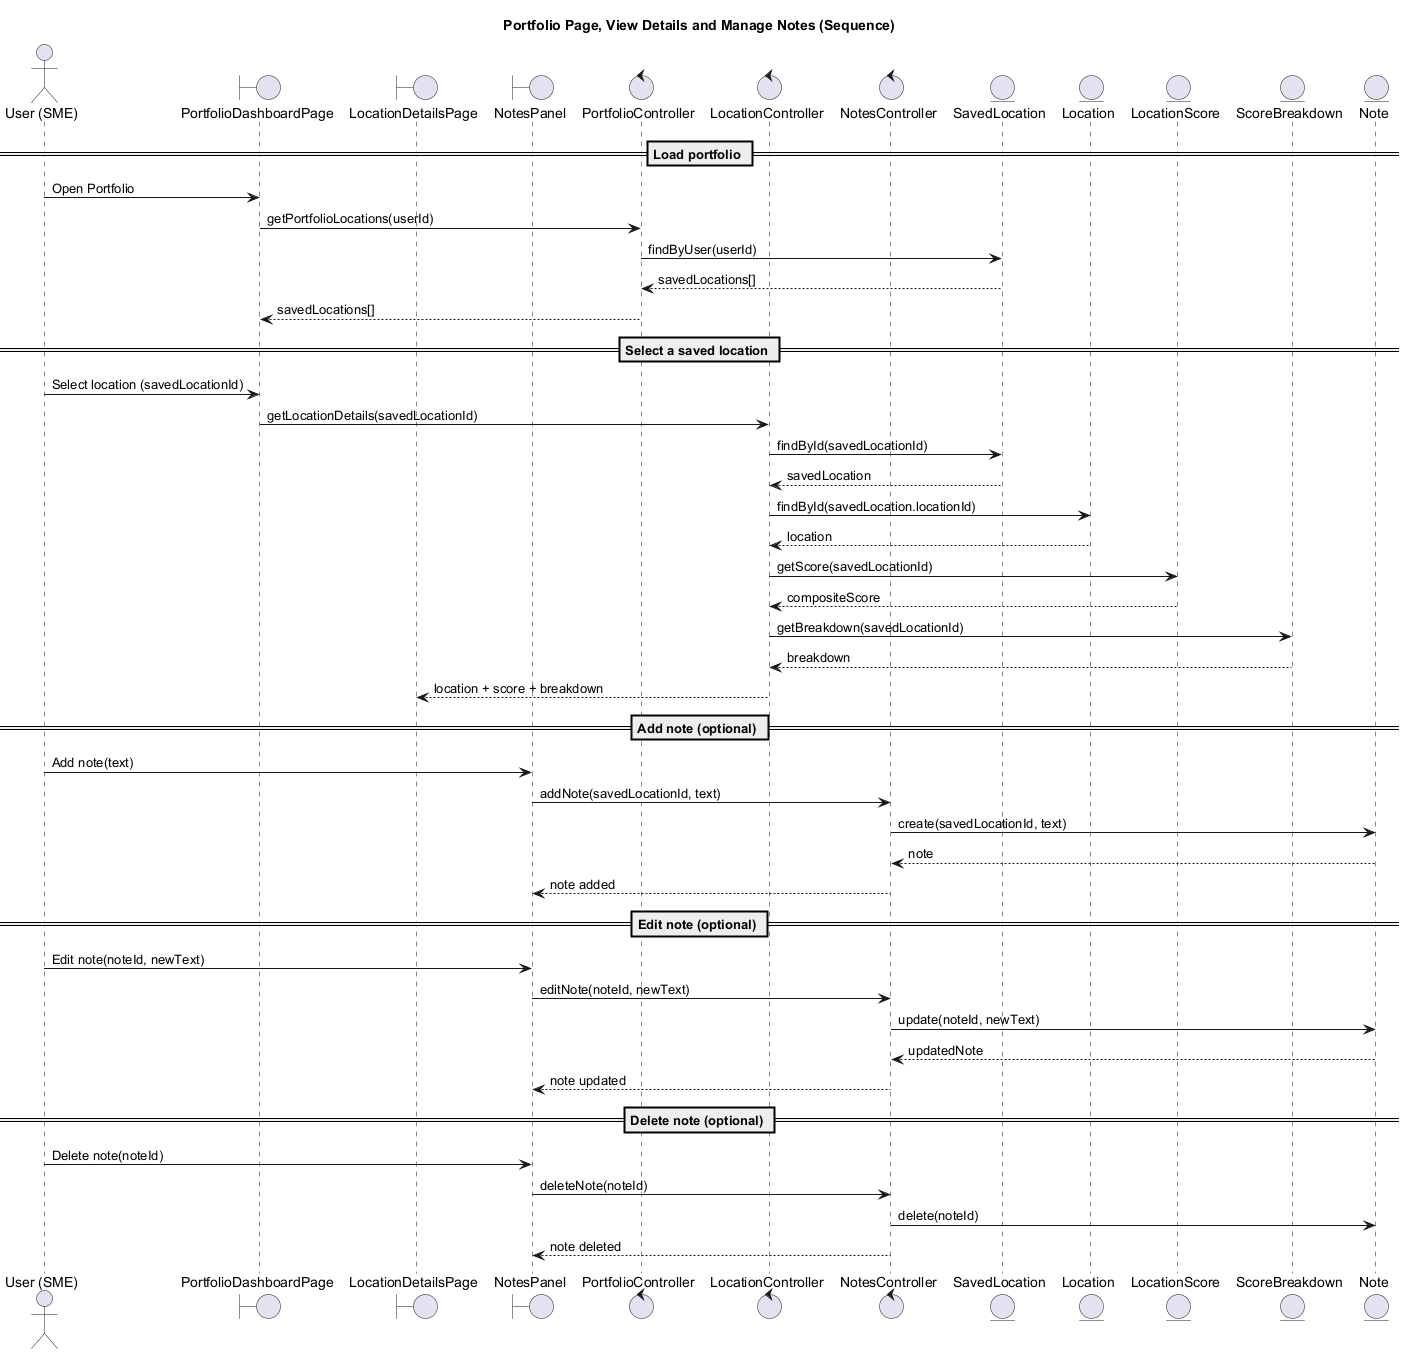

The diagram above was rendered by PlantUML. Its source (embedded in the PNG):
@startuml
title Portfolio Page, View Details and Manage Notes (Sequence)

actor "User (SME)" as User
boundary "PortfolioDashboardPage" as UI_Dash
boundary "LocationDetailsPage" as UI_Details
boundary "NotesPanel" as UI_Notes

control "PortfolioController" as C_Portfolio
control "LocationController" as C_Location
control "NotesController" as C_Notes

entity "SavedLocation" as E_Saved
entity "Location" as E_Location
entity "LocationScore" as E_Score
entity "ScoreBreakdown" as E_Breakdown
entity "Note" as E_Note

== Load portfolio ==
User -> UI_Dash : Open Portfolio
UI_Dash -> C_Portfolio : getPortfolioLocations(userId)
C_Portfolio -> E_Saved : findByUser(userId)
E_Saved --> C_Portfolio : savedLocations[]
C_Portfolio --> UI_Dash : savedLocations[]

== Select a saved location ==
User -> UI_Dash : Select location (savedLocationId)
UI_Dash -> C_Location : getLocationDetails(savedLocationId)

C_Location -> E_Saved : findById(savedLocationId)
E_Saved --> C_Location : savedLocation

C_Location -> E_Location : findById(savedLocation.locationId)
E_Location --> C_Location : location

C_Location -> E_Score : getScore(savedLocationId)
E_Score --> C_Location : compositeScore

C_Location -> E_Breakdown : getBreakdown(savedLocationId)
E_Breakdown --> C_Location : breakdown

C_Location --> UI_Details : location + score + breakdown

== Add note (optional) ==
User -> UI_Notes : Add note(text)
UI_Notes -> C_Notes : addNote(savedLocationId, text)
C_Notes -> E_Note : create(savedLocationId, text)
E_Note --> C_Notes : note
C_Notes --> UI_Notes : note added

== Edit note (optional) ==
User -> UI_Notes : Edit note(noteId, newText)
UI_Notes -> C_Notes : editNote(noteId, newText)
C_Notes -> E_Note : update(noteId, newText)
E_Note --> C_Notes : updatedNote
C_Notes --> UI_Notes : note updated

== Delete note (optional) ==
User -> UI_Notes : Delete note(noteId)
UI_Notes -> C_Notes : deleteNote(noteId)
C_Notes -> E_Note : delete(noteId)
C_Notes --> UI_Notes : note deleted

@enduml